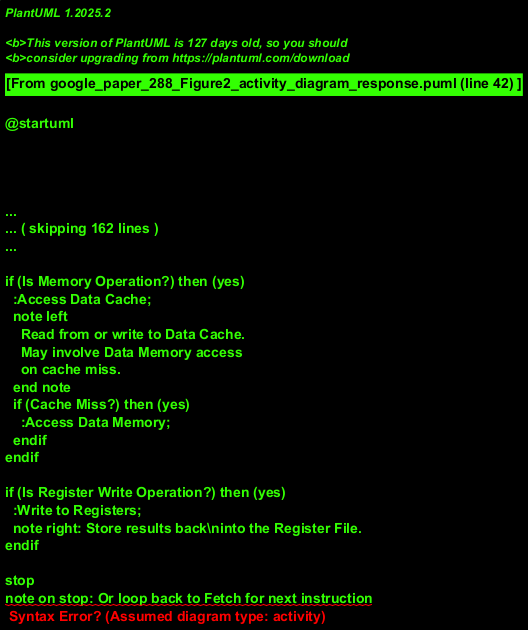

The diagram above was rendered by PlantUML. Its source (embedded in the PNG):
@startuml
!theme plain
title Activity Diagram: Instruction Processing Pipeline

start

:Access Instruction Memory;
note right: Program Counter (PC)\npoints to the instruction.

:Fetch Instruction;
note right: Retrieve instruction\nfrom memory.

:Decode Instruction;
note right: Determine operation,\noperands, and addressing modes.

:Execute Instruction;
note left
  This stage involves:
  - Reading operands from Registers
  - Performing ALU operations
  - Calculating memory addresses
end note

if (Is Memory Operation?) then (yes)
  :Access Data Cache;
  note left
    Read from or write to Data Cache.
    May involve Data Memory access
    on cache miss.
  end note
  if (Cache Miss?) then (yes)
    :Access Data Memory;
  endif
endif

if (Is Register Write Operation?) then (yes)
  :Write to Registers;
  note right: Store results back\ninto the Register File.
endif

stop
note on stop: Or loop back to Fetch for next instruction

InstructionMemory --> FetchInstruction
FetchInstruction --> DecodeInstruction
DecodeInstruction --> ExecuteInstruction

partition ExecuteOperations {
  ExecuteInstruction --> ReadOperandsFromRegisters
  ReadOperandsFromRegisters --> PerformALUOperation
  PerformALUOperation --> AccessDataIfNeeded
  AccessDataIfNeeded --> WriteResultToRegistersOrMemory
}
note right of ExecuteInstruction
  Simplified flow: The image shows
  Execute interacting with Data Cache and Registers
  concurrently or as needed.
  This activity diagram linearizes some aspects
  for clarity but acknowledges parallel potential.
end note


AccessDataIfNeeded --> AccessDataCache : If memory op
AccessDataCache --> AccessDataMemory : If cache miss
AccessDataCache --> WriteResultToRegistersOrMemory
AccessDataMemory --> WriteResultToRegistersOrMemory


WriteResultToRegistersOrMemory --> [*]


@enduml